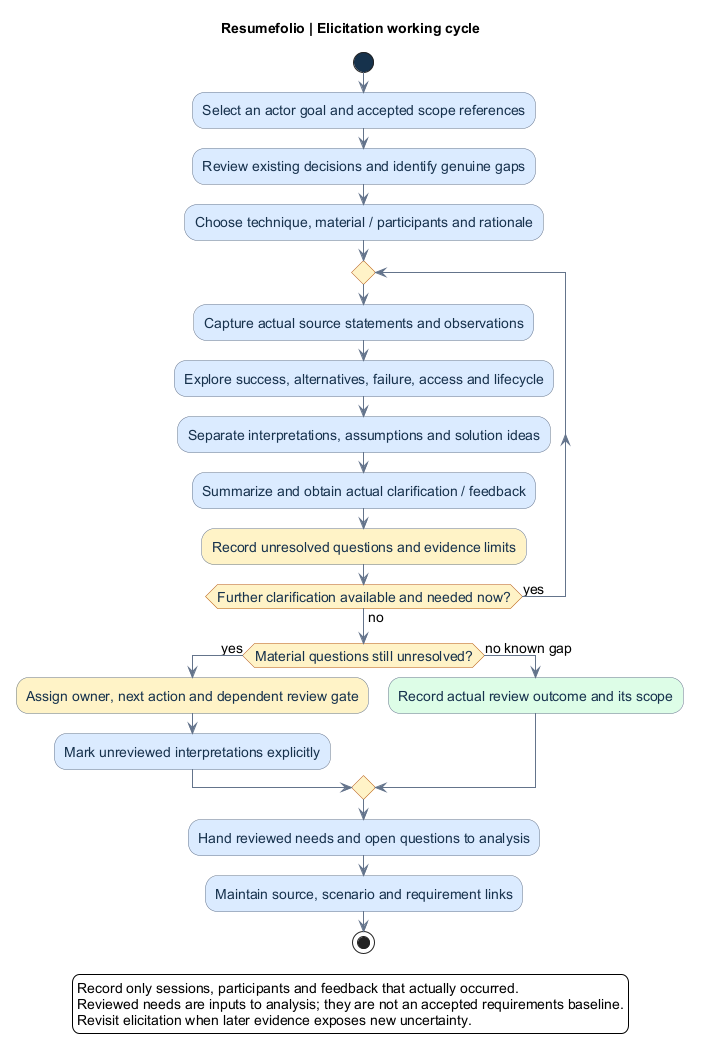

The diagram above was rendered by PlantUML. Its source (embedded in the PNG):
@startuml
title Resumefolio | Elicitation working cycle
skinparam backgroundColor white
skinparam defaultFontName Arial
skinparam defaultFontSize 14
skinparam shadowing false
skinparam ArrowColor #64748B
skinparam activity {
 BackgroundColor #DBEAFE
 BorderColor #64748B
 FontColor #17324D
 DiamondBackgroundColor #FEF3C7
 DiamondBorderColor #B45309
 StartColor #17324D
 EndColor #17324D
}
start
:Select an actor goal and accepted scope references;
:Review existing decisions and identify genuine gaps;
:Choose technique, material / participants and rationale;
repeat
 :Capture actual source statements and observations;
 :Explore success, alternatives, failure, access and lifecycle;
 :Separate interpretations, assumptions and solution ideas;
 :Summarize and obtain actual clarification / feedback;
 :Record unresolved questions and evidence limits; <<#FEF3C7>>
repeat while (Further clarification available and needed now?) is (yes) not (no)
if (Material questions still unresolved?) then (yes)
 :Assign owner, next action and dependent review gate; <<#FEF3C7>>
 :Mark unreviewed interpretations explicitly;
else (no known gap)
 :Record actual review outcome and its scope; <<#DCFCE7>>
endif
:Hand reviewed needs and open questions to analysis;
:Maintain source, scenario and requirement links;
stop
legend bottom
Record only sessions, participants and feedback that actually occurred.
Reviewed needs are inputs to analysis; they are not an accepted requirements baseline.
Revisit elicitation when later evidence exposes new uncertainty.
endlegend
@enduml